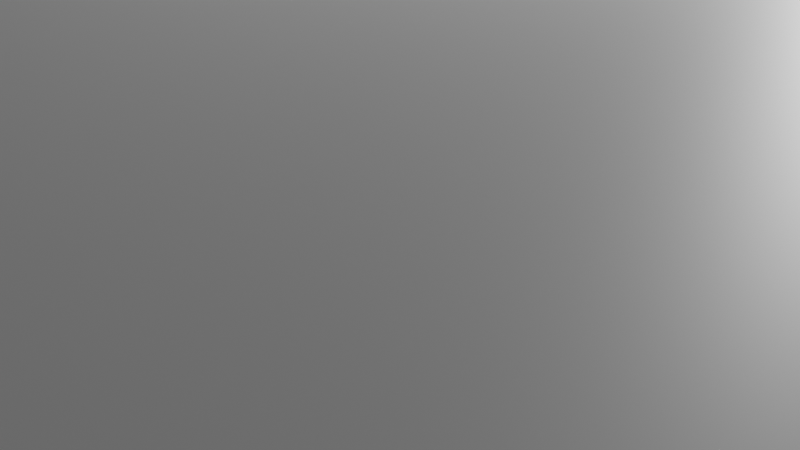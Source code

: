 # Source: HANAMURA.blend  (saved by Blender 2.92.15; exported with 4.5.12 LTS)
import bpy
from mathutils import Matrix  # noqa: F401  (used for matrix-valued properties, if any)

bpy.ops.wm.read_factory_settings(use_empty=True)
scene = bpy.context.scene
scene.name = 'Scene'

# ---- collections
col_collection = bpy.data.collections.new('Collection'); scene.collection.children.link(col_collection)
col_mesh = bpy.data.collections.new('Mesh'); scene.collection.children.link(col_mesh)
col_rig = bpy.data.collections.new('Rig'); scene.collection.children.link(col_rig)
col_collision = bpy.data.collections.new('Collision'); scene.collection.children.link(col_collision)
col_extras = bpy.data.collections.new('Extras'); scene.collection.children.link(col_extras)

# ---- materials (node trees are filled in below, after node groups)
mat_x = bpy.data.materials.new('材质')
mat_x.use_transparent_shadow = False

# ---- material node trees
mat_x.use_nodes = True; mat_x.node_tree.nodes.clear()
_N = mat_x.node_tree.nodes; _L = mat_x.node_tree.links
n0 = _N.new('ShaderNodeBsdfPrincipled'); n0.name = 'Principled BSDF'; n0.location = (10, 300)
n0.distribution = 'GGX'
n0.subsurface_method = 'BURLEY'
n0.inputs[3].default_value = 1.45
n0.inputs[27].default_value = (0.0, 0.0, 0.0, 1.0)
n0.inputs[28].default_value = 1.0
n1 = _N.new('ShaderNodeOutputMaterial'); n1.name = 'Material Output'; n1.location = (300, 300)
_L.new(n0.outputs[0], n1.inputs[0])
n1.is_active_output = True

# ---- world
world_world = bpy.data.worlds.new('World'); scene.world = world_world
world_world.use_nodes = True; world_world.node_tree.nodes.clear()
_N = world_world.node_tree.nodes; _L = world_world.node_tree.links
n0 = _N.new('ShaderNodeOutputWorld'); n0.name = 'World Output'; n0.location = (300, 300)
n1 = _N.new('ShaderNodeBackground'); n1.name = 'Background'; n1.location = (10, 300)
n1.inputs[0].default_value = (0.05088, 0.05088, 0.05088, 1.0)
_L.new(n1.outputs[0], n0.inputs[0])
n0.is_active_output = True
world_world.color = (0.05088, 0.05088, 0.05088)
world_world.use_sun_shadow = False
world_world.sun_shadow_jitter_overblur = 0.0

# ---- cameras
cam_camera = bpy.data.cameras.new('Camera')
cam_camera.clip_end = 100.0
cam_camera.ortho_scale = 7.314

# ---- lights
light_light = bpy.data.lights.new('Light', 'POINT')
light_light.transmission_factor = 0.0
light_light.energy = 1000.0
light_light.shadow_soft_size = 0.1
light_light.shadow_maximum_resolution = 0.006
light_light.use_absolute_resolution = True

# ---- meshes
me_x = bpy.data.meshes.new('平面')
me_x.from_pydata([(-17.0, -13.0, 0.0), (1.0, -13.0, 0.0), (-17.0, 13.0, 0.0), (1.0, 13.0, 0.0), (-17.0, 13.0, 4.0), (-17.0, -13.0, 4.0), (1.0, -13.0, 4.0), (1.0, 13.0, 4.0), (1.0, -2.0, 0.0), (9.0, -2.0, 0.0), (1.0, 2.0, 0.0), (9.0, 2.0, 0.0), (1.0, 2.0, 4.0), (1.0, -2.0, 4.0), (9.0, -2.0, 0.0), (9.0, 2.0, 0.0), (-17.0, -13.0, -1.0), (24.0, -13.0, -1.0), (-17.0, 13.0, -1.0), (24.0, 13.0, -1.0), (-17.0, 13.0, 0.0), (-17.0, -13.0, 0.0), (24.0, -13.0, 0.0), (24.0, 13.0, 0.0), (1.0, 2.0, 0.0), (1.0, -2.0, 0.0), (9.0, -2.0, 0.0), (9.0, 2.0, 0.0), (1.0, 2.0, 4.0), (1.0, -2.0, 4.0), (9.0, -2.0, 0.0), (9.0, 2.0, 0.0), (1.0, 11.0, 4.0), (1.0, 4.0, 4.0), (8.0, 11.0, 4.0), (8.0, 4.0, 4.0), (-1.0, 11.0, 4.0), (-1.0, 4.0, 4.0), (8.0, 11.0, 5.0), (1.0, 11.0, 5.0), (1.0, 4.0, 5.0), (8.0, 4.0, 5.0), (-1.0, 11.0, 4.0), (-1.0, 4.0, 4.0), (24.0, 4.0, 4.0), (24.0, 11.0, 4.0), (24.0, 4.0, 5.0), (24.0, 11.0, 5.0), (24.0, 13.0, 4.0), (24.0, 13.0, 5.0), (24.0, -3.0, 4.0), (24.0, -3.0, 5.0), (12.0, -3.0, 4.0), (8.0, 1.0, 4.0), (11.61, -2.981, 4.0), (11.22, -2.923, 4.0), (10.84, -2.828, 4.0), (10.47, -2.696, 4.0), (10.11, -2.528, 4.0), (9.778, -2.326, 4.0), (9.462, -2.092, 4.0), (9.172, -1.828, 4.0), (8.908, -1.538, 4.0), (8.674, -1.222, 4.0), (8.472, -0.8856, 4.0), (8.304, -0.5307, 4.0), (8.172, -0.1611, 4.0), (8.077, 0.2196, 4.0), (8.019, 0.6079, 4.0), (8.0, 1.0, 5.0), (12.0, -3.0, 5.0), (8.019, 0.6079, 5.0), (8.077, 0.2196, 5.0), (8.172, -0.1611, 5.0), (8.304, -0.5307, 5.0), (8.472, -0.8856, 5.0), (8.674, -1.222, 5.0), (8.908, -1.538, 5.0), (9.172, -1.828, 5.0), (9.462, -2.092, 5.0), (9.778, -2.326, 5.0), (10.11, -2.528, 5.0), (10.47, -2.696, 5.0), (10.84, -2.828, 5.0), (11.22, -2.923, 5.0), (11.61, -2.981, 5.0), (8.0, 13.0, 4.0), (8.0, 13.0, 5.0), (8.0, 13.0, 4.0), (1.0, 13.0, 4.0), (8.0, 13.0, 5.0), (1.0, 13.0, 5.0), (8.0, 11.0, 9.0), (1.0, 11.0, 9.0), (8.0, 13.0, 9.0), (1.0, 13.0, 9.0)], [], [(0, 2, 3, 1), (4, 5, 6, 7), (3, 2, 4, 7), (0, 1, 6, 5), (1, 3, 7, 6), (2, 0, 5, 4), (8, 9, 11, 10), (13, 12, 15, 14), (11, 15, 12, 10), (8, 13, 14, 9), (9, 14, 15, 11), (10, 12, 13, 8), (16, 18, 19, 17), (21, 22, 23, 20), (16, 17, 22, 21), (17, 19, 23, 22), (18, 16, 21, 20), (19, 18, 20, 23), (25, 24, 27, 26), (29, 30, 31, 28), (27, 24, 28, 31), (25, 26, 30, 29), (26, 27, 31, 30), (24, 25, 29, 28), (32, 34, 35, 33), (33, 37, 36, 32), (39, 40, 41, 38), (40, 39, 42, 43), (32, 36, 42, 39), (36, 37, 43, 42), (33, 35, 41, 40), (38, 34, 88, 90), (37, 33, 40, 43), (38, 41, 46, 47), (44, 45, 47, 46), (47, 45, 48, 49), (46, 41, 69, 71, 72, 73, 74, 75, 76, 77, 78, 79, 80, 81, 82, 83, 84, 85, 70, 51), (35, 34, 45, 44), (35, 44, 50, 52, 54, 55, 56, 57, 58, 59, 60, 61, 62, 63, 64, 65, 66, 67, 68, 53), (38, 47, 49, 87), (44, 46, 51, 50), (41, 35, 53, 69), (52, 70, 85, 54), (54, 85, 84, 55), (55, 84, 83, 56), (56, 83, 82, 57), (57, 82, 81, 58), (58, 81, 80, 59), (59, 80, 79, 60), (60, 79, 78, 61), (61, 78, 77, 62), (62, 77, 76, 63), (63, 76, 75, 64), (64, 75, 74, 65), (65, 74, 73, 66), (66, 73, 72, 67), (67, 72, 71, 68), (68, 71, 69, 53), (70, 52, 50, 51), (45, 34, 86, 48), (86, 87, 49, 48), (34, 38, 87, 86), (88, 89, 91, 90), (32, 39, 91, 89), (34, 32, 89, 88), (91, 39, 93, 95), (93, 92, 94, 95), (38, 90, 94, 92), (39, 38, 92, 93), (90, 91, 95, 94)])
_uv = me_x.uv_layers.new(name='UV 贴图')
_uv.uv.foreach_set('vector', [0.0, 0.0, 0.0, 1.0, 1.0, 1.0, 1.0, 0.0, 0.0, 1.0, 0.0, 0.0, 1.0, 0.0, 1.0, 1.0, 1.0, 1.0, 0.0, 1.0, 0.0, 1.0, 1.0, 1.0, 0.0, 0.0, 1.0, 0.0, 1.0, 0.0, 0.0, 0.0, 1.0, 0.0, 1.0, 1.0, 1.0, 1.0, 1.0, 0.0, 0.0, 1.0, 0.0, 0.0, 0.0, 0.0, 0.0, 1.0, 0.0, 0.0, 1.0, 0.0, 1.0, 1.0, 0.0, 1.0, 0.0, 0.0, 0.0, 1.0, 1.0, 1.0, 1.0, 0.0, 1.0, 1.0, 1.0, 1.0, 0.0, 1.0, 0.0, 1.0, 0.0, 0.0, 0.0, 0.0, 1.0, 0.0, 1.0, 0.0, 1.0, 0.0, 1.0, 0.0, 1.0, 1.0, 1.0, 1.0, 0.0, 1.0, 0.0, 1.0, 0.0, 0.0, 0.0, 0.0, 0.0, 0.0, 0.0, 1.0, 1.0, 1.0, 1.0, 0.0, 0.0, 0.0, 1.0, 0.0, 1.0, 1.0, 0.0, 1.0, 0.0, 0.0, 1.0, 0.0, 1.0, 0.0, 0.0, 0.0, 1.0, 0.0, 1.0, 1.0, 1.0, 1.0, 1.0, 0.0, 0.0, 1.0, 0.0, 0.0, 0.0, 0.0, 0.0, 1.0, 1.0, 1.0, 0.0, 1.0, 0.0, 1.0, 1.0, 1.0, 0.0, 0.0, 0.0, 1.0, 1.0, 1.0, 1.0, 0.0, 0.0, 0.0, 1.0, 0.0, 1.0, 1.0, 0.0, 1.0, 1.0, 1.0, 0.0, 1.0, 0.0, 1.0, 1.0, 1.0, 0.0, 0.0, 1.0, 0.0, 1.0, 0.0, 0.0, 0.0, 1.0, 0.0, 1.0, 1.0, 1.0, 1.0, 1.0, 0.0, 0.0, 1.0, 0.0, 0.0, 0.0, 0.0, 0.0, 1.0, 0.0, 0.0, 0.0, 1.0, 1.0, 1.0, 1.0, 0.0, 1.0, 0.0, 1.0, 0.0, 0.0, 0.0, 0.0, 0.0, 0.0, 0.0, 1.0, 0.0, 1.0, 1.0, 0.0, 1.0, 1.0, 0.0, 0.0, 0.0, 0.0, 0.0, 1.0, 0.0, 0.0, 0.0, 0.0, 0.0, 0.0, 0.0, 0.0, 0.0, 0.0, 0.0, 1.0, 0.0, 1.0, 0.0, 0.0, 0.0, 1.0, 0.0, 1.0, 1.0, 1.0, 1.0, 1.0, 0.0, 0.0, 1.0, 0.0, 1.0, 0.0, 1.0, 0.0, 1.0, 1.0, 0.0, 1.0, 0.0, 1.0, 0.0, 1.0, 0.0, 0.0, 1.0, 1.0, 1.0, 1.0, 1.0, 0.0, 1.0, 1.0, 1.0, 0.0, 1.0, 0.0, 1.0, 1.0, 1.0, 0.0, 1.0, 0.0, 1.0, 0.0, 1.0, 0.0, 1.0, 1.0, 1.0, 1.0, 1.0, 1.0, 1.0, 1.0, 1.0, 1.0, 1.0, 1.0, 1.0, 1.0, 1.0, 1.0, 1.0, 1.0, 1.0, 1.0, 1.0, 1.0, 1.0, 1.0, 1.0, 1.0, 1.0, 1.0, 1.0, 1.0, 1.0, 1.0, 1.0, 1.0, 1.0, 1.0, 1.0, 1.0, 1.0, 1.0, 1.0, 1.0, 1.0, 0.0, 1.0, 0.0, 1.0, 1.0, 1.0, 1.0, 1.0, 1.0, 1.0, 1.0, 1.0, 1.0, 1.0, 1.0, 1.0, 1.0, 1.0, 1.0, 1.0, 1.0, 1.0, 1.0, 1.0, 1.0, 1.0, 1.0, 1.0, 1.0, 1.0, 1.0, 1.0, 1.0, 1.0, 1.0, 1.0, 1.0, 1.0, 1.0, 1.0, 1.0, 1.0, 1.0, 1.0, 1.0, 1.0, 0.0, 1.0, 0.0, 1.0, 0.0, 1.0, 0.0, 1.0, 1.0, 1.0, 1.0, 1.0, 1.0, 1.0, 1.0, 1.0, 1.0, 1.0, 1.0, 1.0, 1.0, 1.0, 1.0, 1.0, 1.0, 1.0, 1.0, 1.0, 1.0, 1.0, 1.0, 1.0, 1.0, 1.0, 1.0, 1.0, 1.0, 1.0, 1.0, 1.0, 1.0, 1.0, 1.0, 1.0, 1.0, 1.0, 1.0, 1.0, 1.0, 1.0, 1.0, 1.0, 1.0, 1.0, 1.0, 1.0, 1.0, 1.0, 1.0, 1.0, 1.0, 1.0, 1.0, 1.0, 1.0, 1.0, 1.0, 1.0, 1.0, 1.0, 1.0, 1.0, 1.0, 1.0, 1.0, 1.0, 1.0, 1.0, 1.0, 1.0, 1.0, 1.0, 1.0, 1.0, 1.0, 1.0, 1.0, 1.0, 1.0, 1.0, 1.0, 1.0, 1.0, 1.0, 1.0, 1.0, 1.0, 1.0, 1.0, 1.0, 1.0, 1.0, 1.0, 1.0, 1.0, 1.0, 1.0, 1.0, 1.0, 1.0, 1.0, 1.0, 1.0, 1.0, 1.0, 1.0, 1.0, 1.0, 1.0, 1.0, 1.0, 1.0, 1.0, 1.0, 1.0, 1.0, 1.0, 1.0, 1.0, 1.0, 1.0, 1.0, 1.0, 1.0, 1.0, 1.0, 1.0, 1.0, 1.0, 1.0, 1.0, 1.0, 1.0, 1.0, 1.0, 1.0, 1.0, 1.0, 1.0, 1.0, 1.0, 1.0, 1.0, 1.0, 1.0, 1.0, 1.0, 1.0, 1.0, 1.0, 0.0, 1.0, 0.0, 1.0, 0.0, 1.0, 0.0, 1.0, 0.0, 1.0, 0.0, 1.0, 0.0, 1.0, 0.0, 1.0, 0.0, 1.0, 0.0, 1.0, 0.0, 1.0, 0.0, 1.0, 0.0, 1.0, 0.0, 0.0, 0.0, 0.0, 0.0, 1.0, 0.0, 0.0, 0.0, 0.0, 0.0, 0.0, 0.0, 0.0, 0.0, 1.0, 0.0, 0.0, 0.0, 0.0, 0.0, 1.0, 0.0, 0.0, 0.0, 0.0, 0.0, 0.0, 0.0, 0.0, 0.0, 0.0, 0.0, 1.0, 0.0, 1.0, 0.0, 0.0, 0.0, 1.0, 0.0, 1.0, 0.0, 1.0, 0.0, 1.0, 0.0, 0.0, 0.0, 1.0, 0.0, 1.0, 0.0, 0.0, 0.0, 1.0, 0.0, 0.0, 0.0, 0.0, 0.0, 1.0])
me_x.materials.append(mat_x)
me_x.use_remesh_fix_poles = True
me_x.use_remesh_preserve_attributes = False
me_x.use_mirror_vertex_groups = False
me_x.update()

# ---- objects
ob_light = bpy.data.objects.new('Light', light_light)
ob_camera = bpy.data.objects.new('Camera', cam_camera)
ob_x = bpy.data.objects.new('平面', me_x)

# ---- transforms, parenting, visibility, modifiers, constraints
ob_light.location = (4.076, 1.005, 5.904)
ob_light.rotation_euler = (0.6503, 0.05522, 1.866)
ob_light.lock_rotations_4d = False
ob_light.empty_display_type = 'ARROWS'
ob_light.color = (0.0, 0.0, 0.0, 0.0)
ob_light.lineart.crease_threshold = 0.0
ob_camera.location = (7.359, -6.926, 4.958)
ob_camera.rotation_euler = (1.109, 0.0, 0.8149)
ob_camera.lock_rotations_4d = False
ob_camera.empty_display_type = 'ARROWS'
ob_camera.color = (0.0, 0.0, 0.0, 0.0)
ob_camera.display_type = 'WIRE'
ob_camera.lineart.crease_threshold = 0.0
ob_x.location = (0.0, 0.0, 0.0)
ob_x.rotation_euler = (0.0, -0.0, 1.571)
ob_x.lineart.crease_threshold = 0.0

# ---- collection membership
col_collection.objects.link(ob_light)
col_collection.objects.link(ob_camera)
col_mesh.objects.link(ob_x)

# ---- scene / render settings (as saved in the file)
scene.camera = ob_camera
scene.frame_start = 1; scene.frame_end = 250; scene.frame_set(22)
scene.render.engine = 'BLENDER_EEVEE_NEXT'
scene.cycles.use_denoising = False
scene.cycles.samples = 128
scene.cycles.sampling_pattern = 'TABULATED_SOBOL'
scene.cycles.use_adaptive_sampling = False
scene.cycles.use_light_tree = False
scene.view_settings.view_transform = 'Filmic'
bpy.context.view_layer.update()
